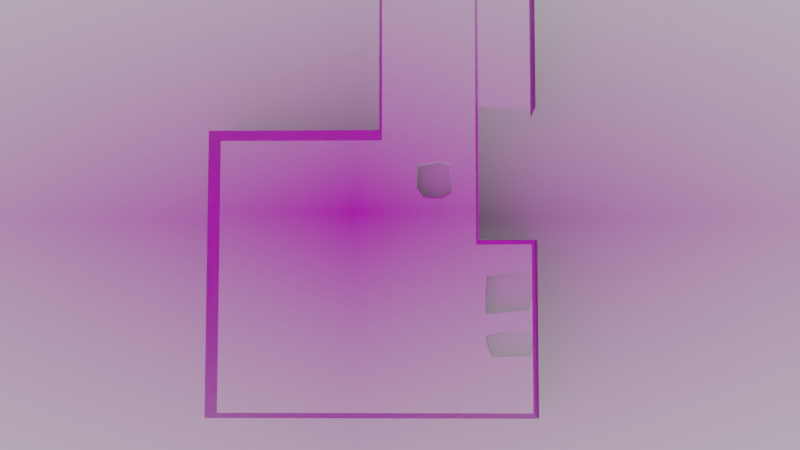# Source: Furnance.blend  (saved by Blender 4.0.36; exported with 4.5.12 LTS)
import bpy
from mathutils import Matrix  # noqa: F401  (used for matrix-valued properties, if any)

bpy.ops.wm.read_factory_settings(use_empty=True)
scene = bpy.context.scene
scene.name = 'Scene_1'

# ---- collections
col_cam = bpy.data.collections.new('Cam'); scene.collection.children.link(col_cam)
col_light = bpy.data.collections.new('Light'); scene.collection.children.link(col_light)
col_mesh = bpy.data.collections.new('Mesh'); scene.collection.children.link(col_mesh)
col_mesh_1 = bpy.data.collections.new('Mesh 1'); col_mesh.children.link(col_mesh_1)
col_mesh_2 = bpy.data.collections.new('Mesh 2'); col_mesh.children.link(col_mesh_2)
col_rig = bpy.data.collections.new('Rig'); scene.collection.children.link(col_rig)

# ---- images (referenced by path relative to the original .blend; pixels are not part of the script)
import os
ASSET_DIR = os.environ.get("B2B_ASSET_DIR", "")  # directory of the original .blend (textures are referenced by path, not embedded)
HERE = os.path.dirname(os.path.abspath(__file__))  # packed textures are extracted next to this script under _unpacked/

def load_image(name, relpath, width, height, colorspace="sRGB"):
    """Load a texture the original file referenced (path relative to the .blend, or extracted next to this script)."""
    p = next((c for c in (os.path.join(HERE, relpath), os.path.join(ASSET_DIR, relpath)) if relpath and os.path.exists(c)), "")
    if p:
        img = bpy.data.images.load(p, check_existing=True)
        img.name = name
    else:  # same state as the original file: an image datablock whose file is absent (Cycles renders it pink)
        img = bpy.data.images.new(name, width, height)
        img.source = "FILE"
        img.filepath = "//" + (relpath or name)
    img.colorspace_settings.name = colorspace
    return img
img_img_4806_png = load_image('IMG_4806.PNG', 'IMG_4806.PNG', 1024, 1024, 'sRGB')

# ---- materials (node trees are filled in below, after node groups)
mat_img_4806 = bpy.data.materials.new('IMG_4806')
mat_img_4806.surface_render_method = 'BLENDED'
mat_img_4806.blend_method = 'BLEND'
mat_img_4806.use_transparency_overlap = False
mat_img_4806.show_transparent_back = False

# ---- node groups
ng_auto_smooth = bpy.data.node_groups.new('Auto Smooth', 'GeometryNodeTree')
_s = ng_auto_smooth.interface.new_socket(name='Geometry', in_out='OUTPUT', socket_type='NodeSocketGeometry')
_s = ng_auto_smooth.interface.new_socket(name='Geometry', in_out='INPUT', socket_type='NodeSocketGeometry')
_s = ng_auto_smooth.interface.new_socket(name='Angle', in_out='INPUT', socket_type='NodeSocketFloat')
_s.subtype = 'ANGLE'
_s.min_value = 0.0
_s.max_value = 3.142
ng_auto_smooth.is_modifier = True
_N = ng_auto_smooth.nodes; _L = ng_auto_smooth.links
n0 = _N.new('NodeGroupOutput'); n0.name = 'Group Output'; n0.location = (480, -100)
n1 = _N.new('NodeGroupInput'); n1.name = 'Group Input'; n1.location = (-420, -300)
n2 = _N.new('NodeGroupInput'); n2.name = 'Group Input.001'; n2.location = (-60, -100)
n3 = _N.new('GeometryNodeSetShadeSmooth'); n3.name = 'Set Shade Smooth'; n3.location = (120, -100)
n3.domain = 'EDGE'
n4 = _N.new('GeometryNodeSetShadeSmooth'); n4.name = 'Set Shade Smooth.001'; n4.location = (300, -100)
n5 = _N.new('GeometryNodeInputMeshEdgeAngle'); n5.name = 'Edge Angle'; n5.location = (-420, -220)
n6 = _N.new('GeometryNodeInputEdgeSmooth'); n6.name = 'Is Edge Smooth'; n6.location = (-60, -160)
n7 = _N.new('GeometryNodeInputShadeSmooth'); n7.name = 'Is Face Smooth'; n7.location = (-240, -340)
n8 = _N.new('FunctionNodeBooleanMath'); n8.name = 'Boolean Math'; n8.location = (-60, -220)
n9 = _N.new('FunctionNodeCompare'); n9.name = 'Compare'; n9.location = (-240, -180)
n9.operation = 'LESS_EQUAL'
_L.new(n5.outputs[0], n9.inputs[0])
_L.new(n4.outputs[0], n0.inputs[0])
_L.new(n1.outputs[1], n9.inputs[1])
_L.new(n9.outputs[0], n8.inputs[0])
_L.new(n7.outputs[0], n8.inputs[1])
_L.new(n2.outputs[0], n3.inputs[0])
_L.new(n6.outputs[0], n3.inputs[1])
_L.new(n3.outputs[0], n4.inputs[0])
_L.new(n8.outputs[0], n3.inputs[2])
n0.is_active_output = True

# ---- material node trees
mat_img_4806.use_nodes = True; mat_img_4806.node_tree.nodes.clear()
_N = mat_img_4806.node_tree.nodes; _L = mat_img_4806.node_tree.links
n0 = _N.new('ShaderNodeMixRGB'); n0.name = 'Mix (Legacy)'; n0.location = (-72, 40)
n1 = _N.new('ShaderNodeRGBToBW'); n1.name = 'RGB to BW'; n1.location = (128, 40)
n2 = _N.new('ShaderNodeInvert'); n2.name = 'Invert Color'; n2.location = (328, -35)
n3 = _N.new('ShaderNodeBsdfPrincipled'); n3.name = 'Principled BSDF'; n3.location = (425, 316)
n3.inputs[3].default_value = 1.45
n4 = _N.new('ShaderNodeOutputMaterial'); n4.name = 'Material Output'; n4.location = (725, 316)
n5 = _N.new('ShaderNodeTexImage'); n5.name = 'Image Texture'; n5.location = (-550, 327)
n5.image = img_img_4806_png
n5.extension = 'CLIP'
n6 = _N.new('ShaderNodeMath'); n6.name = 'Math'; n6.location = (528, -38)
n6.operation = 'MULTIPLY'
n6.inputs[0].default_value = -222.2
_L.new(n5.outputs[0], n3.inputs[0])
_L.new(n5.outputs[1], n3.inputs[4])
_L.new(n3.outputs[0], n4.inputs[0])
_L.new(n0.outputs[0], n1.inputs[0])
_L.new(n1.outputs[0], n2.inputs[1])
_L.new(n2.outputs[0], n6.inputs[1])
_L.new(n6.outputs[0], n3.inputs[5])
_L.new(n5.outputs[0], n0.inputs[0])
n4.is_active_output = True

# ---- world
world_world = bpy.data.worlds.new('World'); scene.world = world_world
world_world.use_nodes = True; world_world.node_tree.nodes.clear()
_N = world_world.node_tree.nodes; _L = world_world.node_tree.links
n0 = _N.new('ShaderNodeBackground'); n0.name = 'Background'; n0.location = (10, 300)
n0.inputs[0].default_value = (0.6252, 0.6252, 0.6252, 1.0)
n1 = _N.new('ShaderNodeOutputWorld'); n1.name = 'World Output'; n1.location = (300, 300)
_L.new(n0.outputs[0], n1.inputs[0])
n1.is_active_output = True
world_world.use_sun_shadow = False
world_world.sun_shadow_jitter_overblur = 0.0

# ---- cameras
cam_camera = bpy.data.cameras.new('Camera')

# ---- meshes
me_img_4806 = bpy.data.meshes.new('IMG_4806')
me_img_4806.from_pydata([(-1.195, -0.5, 0.0), (1.195, -0.5, 0.0), (-1.195, 0.5, 0.0), (1.195, 0.5, 0.0), (-1.195, -0.4114, 0.0), (1.195, -0.4114, 0.0), (0.05101, -0.5, 0.0), (0.05101, 0.5, 0.0), (0.05101, -0.4114, 0.0), (0.3694, -0.5, 0.0), (0.3694, 0.5, 0.0), (0.3694, -0.4114, 0.0), (-0.2968, 0.5, 0.0), (-0.2968, -0.4114, 0.0), (-0.2968, -0.5, 0.0), (1.195, 0.168, 0.0), (-1.195, 0.168, 0.0), (0.05101, 0.168, 0.0), (0.3694, 0.168, 0.0), (-0.2968, 0.168, 0.0), (1.195, 0.2155, 0.0), (0.05101, 0.2155, 0.0), (0.3694, 0.2155, 0.0), (-0.2968, 0.2155, 0.0), (-1.195, 0.2155, 0.0), (0.2515, 0.5, 0.0), (0.2515, -0.4114, 0.0), (0.2515, -0.5, 0.0), (0.2515, 0.168, 0.0), (0.2515, 0.2155, 0.0), (-1.195, -0.05665, 0.0), (1.195, -0.05665, 0.0), (0.1944, 0.09793, 0.1295), (0.3694, -0.05665, 0.0), (-0.2968, -0.05665, 0.0), (0.2515, -0.05665, 0.0), (0.2515, 0.5, 0.1295), (0.05101, 0.5, 0.1295), (0.2515, -0.4114, 0.1295), (0.05101, -0.4114, 0.1295), (0.05101, 0.2155, 0.1295), (-0.2968, -0.4114, 0.1295), (0.05101, -0.05665, 0.1295), (0.05101, 0.168, 0.1295), (-0.2968, -0.05665, 0.1295), (-0.2968, 0.168, 0.1295), (0.2515, 0.168, 0.1295), (0.2515, 0.2155, 0.1295), (0.2515, -0.05665, 0.1295), (0.1987, 0.04309, 0.1295), (0.1784, 0.02956, 0.1295), (0.141, 0.03134, 0.1295), (0.1271, 0.05164, 0.1295), (0.1289, 0.09615, 0.1295), (0.1713, 0.1043, 0.1295), (1.195, -0.002328, 0.0), (0.3694, -0.002328, 0.0), (0.2515, -0.002328, 0.0), (0.2515, -0.002328, 0.1295), (0.2666, -0.2493, 0.1295), (0.2676, -0.2642, 0.1295), (0.2779, -0.2898, 0.1295), (0.3538, -0.2878, 0.1295), (0.361, -0.2555, 0.1295), (0.3538, -0.2442, 0.1295), (0.2999, -0.2401, 0.1295), (0.2661, -0.2052, 0.1295), (0.3512, -0.1965, 0.1295), (0.3589, -0.1632, 0.1295), (0.3512, -0.1237, 0.1295), (0.3358, -0.1196, 0.1295), (0.2692, -0.1288, 0.1295), (0.2661, -0.1591, 0.1295), (0.1944, 0.09793, 0.1038), (0.1987, 0.04309, 0.1038), (0.1784, 0.02956, 0.1038), (0.141, 0.03134, 0.1038), (0.1271, 0.05164, 0.1038), (0.1289, 0.09615, 0.1038), (0.1713, 0.1043, 0.1038), (0.2666, -0.2493, 0.1038), (0.2676, -0.2642, 0.1038), (0.2779, -0.2898, 0.1038), (0.3538, -0.2878, 0.1038), (0.361, -0.2555, 0.1038), (0.3538, -0.2442, 0.1038), (0.2999, -0.2401, 0.1038), (0.2661, -0.2052, 0.1038), (0.3512, -0.1965, 0.1038), (0.3589, -0.1632, 0.1038), (0.3512, -0.1237, 0.1038), (0.3358, -0.1196, 0.1038), (0.2692, -0.1288, 0.1038), (0.2661, -0.1591, 0.1038), (0.2515, 0.5, 0.128), (0.2515, 0.2155, 0.128), (-0.2075, -0.4114, 0.1295), (0.1394, -0.4114, 0.1295), (0.05101, -0.3699, 0.1295), (0.1147, -0.3715, 0.1295), (0.1359, -0.3991, 0.1295), (-0.2017, -0.3874, 0.1295), (-0.1735, -0.3733, 0.1295), (-0.0872, -0.3662, 0.1295), (0.3694, 0.2155, 0.1181), (0.3595, 0.2155, 0.128), (0.3595, 0.5, 0.128), (0.3694, 0.5, 0.1181), (0.3694, -0.4114, 0.1239), (0.3638, -0.3081, 0.1295), (0.3638, -0.4114, 0.1295), (0.3638, -0.1134, 0.1295), (0.3694, -0.05665, 0.1239), (0.3638, -0.05665, 0.1295)], [], [(22, 20, 3, 10), (9, 1, 5, 11), (14, 6, 8, 13), (23, 21, 7, 12), (27, 9, 11, 26), (10, 25, 94, 106, 107), (24, 23, 12, 2), (0, 14, 13, 4), (30, 34, 19, 16), (57, 56, 18, 28), (48, 66, 72, 71, 70, 69, 68, 111, 113), (56, 55, 15, 18), (16, 19, 23, 24), (28, 18, 22, 29), (19, 17, 21, 23), (18, 15, 20, 22), (17, 19, 45, 43), (38, 59, 65, 64, 63, 109, 111, 68, 67, 66, 48), (6, 27, 26, 8), (19, 34, 44, 45), (11, 5, 31, 33), (7, 21, 40, 37), (13, 8, 39, 96, 41), (4, 13, 34, 30), (44, 42, 43, 45), (43, 46, 47, 40), (42, 48, 49, 50, 51, 52), (40, 47, 36, 37), (39, 97, 100, 99, 98), (41, 96, 101, 102, 103, 98, 42, 44), (110, 109, 63, 62, 61, 60, 59, 38), (25, 7, 37, 36), (28, 29, 47, 46), (34, 13, 41, 44), (8, 26, 38, 97, 39), (57, 28, 46, 58), (21, 17, 43, 40), (29, 25, 36, 47), (35, 57, 58, 48), (72, 66, 87, 93), (53, 54, 32, 49, 48, 58, 46, 43, 42, 52), (33, 31, 55, 56), (35, 33, 56, 57), (11, 33, 112, 108), (59, 60, 81, 80), (33, 35, 48, 113, 112), (50, 49, 74, 75), (77, 76, 75, 74, 73, 79, 78), (81, 82, 83, 84, 85, 86, 80), (90, 91, 92, 93, 87, 88, 89), (51, 50, 75, 76), (60, 61, 82, 81), (66, 67, 88, 87), (52, 51, 76, 77), (61, 62, 83, 82), (67, 68, 89, 88), (53, 52, 77, 78), (62, 63, 84, 83), (68, 69, 90, 89), (54, 53, 78, 79), (63, 64, 85, 84), (69, 70, 91, 90), (32, 54, 79, 73), (64, 65, 86, 85), (70, 71, 92, 91), (65, 59, 80, 86), (49, 32, 73, 74), (71, 72, 93, 92), (29, 22, 104, 105, 95), (25, 29, 95, 94), (22, 10, 107, 104), (98, 99, 100, 97, 38, 48, 42), (98, 103, 102, 101, 96, 39), (104, 107, 106, 105), (95, 105, 106, 94), (108, 109, 110), (111, 112, 113), (108, 112, 111, 109), (26, 11, 108, 110, 38)])
me_img_4806.polygons.foreach_set('use_smooth', [True] * 79)
_uv = me_img_4806.uv_layers.new(name='UVMap')
_uv.uv.foreach_set('vector', [0.6546, 0.7155, 1.0, 0.7155, 1.0, 1.0, 0.6546, 1.0, 0.6546, 0.0, 1.0, 0.0, 1.0, 0.08858, 0.6546, 0.08858, 0.3758, 0.0, 0.5213, 0.0, 0.5213, 0.08858, 0.3758, 0.08858, 0.3758, 0.7155, 0.5213, 0.7155, 0.5213, 1.0, 0.3758, 1.0, 0.6052, 0.0, 0.6546, 0.0, 0.6546, 0.08858, 0.6052, 0.08858, 0.0, 0.0, 0.0, 0.0, 0.0, 0.0, 0.0, 0.0, 0.0, 0.0, 0.0, 0.7155, 0.3758, 0.7155, 0.3758, 1.0, 0.0, 1.0, 0.0, 0.0, 0.3758, 0.0, 0.3758, 0.08858, 0.0, 0.08858, 0.0, 0.4434, 0.3758, 0.4434, 0.3758, 0.668, 0.0, 0.668, 0.6052, 0.4977, 0.6546, 0.4977, 0.6546, 0.668, 0.6052, 0.668, 0.6052, 0.4434, 0.6113, 0.2948, 0.6113, 0.3409, 0.6126, 0.3712, 0.6405, 0.3804, 0.647, 0.3763, 0.6502, 0.3368, 0.6522, 0.3866, 0.6522, 0.4434, 0.6546, 0.4977, 1.0, 0.4977, 1.0, 0.668, 0.6546, 0.668, 0.0, 0.668, 0.3758, 0.668, 0.3758, 0.7155, 0.0, 0.7155, 0.6052, 0.668, 0.6546, 0.668, 0.6546, 0.7155, 0.6052, 0.7155, 0.3758, 0.668, 0.5213, 0.668, 0.5213, 0.7155, 0.3758, 0.7155, 0.6546, 0.668, 1.0, 0.668, 1.0, 0.7155, 0.6546, 0.7155, 0.5213, 0.668, 0.3758, 0.668, 0.3758, 0.668, 0.5213, 0.668, 0.6052, 0.08858, 0.6116, 0.2507, 0.6255, 0.2599, 0.648, 0.2558, 0.651, 0.2445, 0.6522, 0.1919, 0.6522, 0.3866, 0.6502, 0.3368, 0.647, 0.3035, 0.6113, 0.2948, 0.6052, 0.4434, 0.5213, 0.0, 0.6052, 0.0, 0.6052, 0.08858, 0.5213, 0.08858, 0.3758, 0.668, 0.3758, 0.4434, 0.3758, 0.4434, 0.3758, 0.668, 0.6546, 0.08858, 1.0, 0.08858, 1.0, 0.4434, 0.6546, 0.4434, 0.5213, 1.0, 0.5213, 0.7155, 0.5213, 0.7155, 0.5213, 1.0, 0.3758, 0.08858, 0.5213, 0.08858, 0.5213, 0.08858, 0.4132, 0.08858, 0.3758, 0.08858, 0.0, 0.08858, 0.3758, 0.08858, 0.3758, 0.4434, 0.0, 0.4434, 0.3758, 0.4434, 0.5213, 0.4434, 0.5213, 0.668, 0.3758, 0.668, 0.5213, 0.668, 0.6052, 0.668, 0.6052, 0.7155, 0.5213, 0.7155, 0.5213, 0.4434, 0.6052, 0.4434, 0.5831, 0.5431, 0.5746, 0.5296, 0.559, 0.5313, 0.5532, 0.5516, 0.5213, 0.7155, 0.6052, 0.7155, 0.6052, 1.0, 0.5213, 1.0, 0.5213, 0.08858, 0.5583, 0.08858, 0.5569, 0.1009, 0.548, 0.1285, 0.5213, 0.1301, 0.3758, 0.08858, 0.4132, 0.08858, 0.4156, 0.1126, 0.4274, 0.1267, 0.4635, 0.1338, 0.5213, 0.1301, 0.5213, 0.4434, 0.3758, 0.4434, 0.6522, 0.08858, 0.6522, 0.1919, 0.651, 0.2445, 0.648, 0.2122, 0.6163, 0.2102, 0.612, 0.2358, 0.6116, 0.2507, 0.6052, 0.08858, 0.0, 0.0, 0.0, 0.0, 0.0, 0.0, 0.0, 0.0, 0.6368, 0.6747, 0.6432, 0.6747, 0.6432, 0.7163, 0.6368, 0.7163, 0.3758, 0.4434, 0.3758, 0.08858, 0.3758, 0.08858, 0.3758, 0.4434, 0.5213, 0.08858, 0.6052, 0.08858, 0.6052, 0.08858, 0.5583, 0.08858, 0.5213, 0.08858, 0.6139, 0.6747, 0.6368, 0.6747, 0.6368, 0.7163, 0.6139, 0.7163, 0.5213, 0.7155, 0.5213, 0.668, 0.5213, 0.668, 0.5213, 0.7155, 0.6052, 0.7155, 0.6052, 1.0, 0.6052, 1.0, 0.6052, 0.7155, 0.6065, 0.6747, 0.6139, 0.6747, 0.6139, 0.7163, 0.6065, 0.7163, 0.6298, 0.35, 0.6124, 0.35, 0.6124, 0.3268, 0.6298, 0.3268, 0.5539, 0.5962, 0.5717, 0.6043, 0.5814, 0.5979, 0.5831, 0.5431, 0.6052, 0.4434, 0.6052, 0.4977, 0.6052, 0.668, 0.5213, 0.668, 0.5213, 0.4434, 0.5532, 0.5516, 0.6546, 0.4434, 1.0, 0.4434, 1.0, 0.4977, 0.6546, 0.4977, 0.6052, 0.4434, 0.6546, 0.4434, 0.6546, 0.4977, 0.6052, 0.4977, 0.3915, 0.3519, 0.5697, 0.3519, 0.5697, 0.5006, 0.3915, 0.5006, 0.6364, 0.3497, 0.6315, 0.3497, 0.6315, 0.3296, 0.6364, 0.3296, 0.54, 0.3519, 0.4808, 0.3519, 0.4808, 0.5073, 0.5372, 0.5073, 0.54, 0.5006, 0.6367, 0.3489, 0.6453, 0.3489, 0.6453, 0.3229, 0.6367, 0.3229, 0.5532, 0.5516, 0.559, 0.5313, 0.5746, 0.5296, 0.5831, 0.5431, 0.5814, 0.5979, 0.5717, 0.6043, 0.5539, 0.5962, 0.612, 0.2358, 0.6163, 0.2102, 0.648, 0.2122, 0.651, 0.2445, 0.648, 0.2558, 0.6255, 0.2599, 0.6116, 0.2507, 0.647, 0.3763, 0.6405, 0.3804, 0.6126, 0.3712, 0.6113, 0.3409, 0.6113, 0.2948, 0.647, 0.3035, 0.6502, 0.3368, 0.6208, 0.3489, 0.6367, 0.3489, 0.6367, 0.3229, 0.6208, 0.3229, 0.6315, 0.3497, 0.6231, 0.3497, 0.6231, 0.3296, 0.6315, 0.3296, 0.6126, 0.35, 0.6449, 0.35, 0.6449, 0.3268, 0.6126, 0.3268, 0.6244, 0.3489, 0.6158, 0.3489, 0.6158, 0.3229, 0.6244, 0.3229, 0.6213, 0.3497, 0.6463, 0.3497, 0.6463, 0.3296, 0.6213, 0.3296, 0.6157, 0.35, 0.6283, 0.35, 0.6283, 0.3268, 0.6157, 0.3268, 0.6433, 0.3489, 0.6244, 0.3489, 0.6244, 0.3229, 0.6433, 0.3229, 0.6237, 0.3497, 0.6344, 0.3497, 0.6344, 0.3296, 0.6237, 0.3296, 0.6283, 0.35, 0.6432, 0.35, 0.6432, 0.3268, 0.6283, 0.3268, 0.6336, 0.3489, 0.6157, 0.3489, 0.6157, 0.3229, 0.6336, 0.3229, 0.6344, 0.3497, 0.6381, 0.3497, 0.6381, 0.3296, 0.6344, 0.3296, 0.6449, 0.35, 0.639, 0.35, 0.639, 0.3268, 0.6449, 0.3268, 0.6435, 0.3489, 0.6336, 0.3489, 0.6336, 0.3229, 0.6435, 0.3229, 0.6463, 0.3497, 0.6286, 0.3497, 0.6286, 0.3296, 0.6463, 0.3296, 0.639, 0.35, 0.6138, 0.35, 0.6138, 0.3268, 0.639, 0.3268, 0.6286, 0.3497, 0.6176, 0.3497, 0.6176, 0.3296, 0.6286, 0.3296, 0.6208, 0.3489, 0.6441, 0.3489, 0.6441, 0.3229, 0.6208, 0.3229, 0.6413, 0.35, 0.6298, 0.35, 0.6298, 0.3268, 0.6413, 0.3268, 0.6052, 0.7155, 0.6546, 0.7155, 0.6546, 0.7155, 0.6504, 0.7155, 0.6052, 0.7155, 0.6052, 1.0, 0.6052, 0.7155, 0.6052, 0.7155, 0.6052, 1.0, 0.4159, 0.2565, 0.5795, 0.2565, 0.5795, 0.4187, 0.4159, 0.4187, 0.5213, 0.1301, 0.548, 0.1285, 0.5569, 0.1009, 0.5583, 0.08858, 0.6052, 0.08858, 0.6052, 0.4434, 0.5213, 0.4434, 0.5213, 0.1301, 0.4635, 0.1338, 0.4274, 0.1267, 0.4156, 0.1126, 0.4132, 0.08858, 0.5213, 0.08858, 0.6546, 0.7155, 0.6546, 1.0, 0.6504, 1.0, 0.6504, 0.7155, 0.6052, 0.7155, 0.6504, 0.7155, 0.6504, 1.0, 0.6052, 1.0, 0.6546, 0.08858, 0.6522, 0.1919, 0.6522, 0.08858, 0.6522, 0.3866, 0.6546, 0.4434, 0.6522, 0.4434, 0.6546, 0.08858, 0.6546, 0.4434, 0.6522, 0.3866, 0.6522, 0.1919, 0.6052, 0.08858, 0.6546, 0.08858, 0.6546, 0.08858, 0.6522, 0.08858, 0.6052, 0.08858])
me_img_4806.materials.append(mat_img_4806)
me_img_4806.update()

# ---- objects
ob_img_4806 = bpy.data.objects.new('IMG_4806', me_img_4806)
ob_camera = bpy.data.objects.new('Camera', cam_camera)

# ---- transforms, parenting, visibility, modifiers, constraints
ob_img_4806.location = (0.0, 0.0, 0.5)
ob_img_4806.rotation_euler = (1.571, 2.22e-16, 2.22e-16)
_m = ob_img_4806.modifiers.new('Auto Smooth', 'NODES')
_m.node_group = ng_auto_smooth
_gi = [s.identifier for s in ng_auto_smooth.interface.items_tree if s.item_type == 'SOCKET' and s.in_out == 'INPUT']
_m[_gi[1]] = 0.5236  # Angle
ob_camera.location = (0.1561, -2.359, 0.2767)
ob_camera.rotation_euler = (1.659, -5.11e-07, 0.0281)

# ---- collection membership
col_mesh_1.objects.link(ob_img_4806)
col_mesh_1.objects.link(ob_camera)

# ---- scene / render settings (as saved in the file)
scene.camera = ob_camera
scene.frame_start = 1; scene.frame_end = 250; scene.frame_set(1)
scene.render.engine = 'CYCLES'
scene.render.use_border = True
scene.render.use_crop_to_border = True
scene.render.use_persistent_data = True
scene.cycles.denoising_prefilter = 'NONE'
scene.cycles.denoising_input_passes = 'RGB'
scene.cycles.samples = 1
scene.cycles.sampling_pattern = 'TABULATED_SOBOL'
scene.cycles.caustics_reflective = False
scene.cycles.caustics_refractive = False
scene.cycles.use_guiding = True
scene.cycles.max_bounces = 3
scene.cycles.diffuse_bounces = 3
scene.cycles.glossy_bounces = 3
scene.cycles.transmission_bounces = 3
scene.cycles.volume_bounces = 3
scene.cycles.transparent_max_bounces = 3
scene.eevee.volumetric_tile_size = '4'
scene.eevee.use_gtao = True
scene.eevee.use_raytracing = True
scene.view_settings.look = 'Very High Contrast'
scene.view_settings.view_transform = 'Filmic'
bpy.context.view_layer.update()
